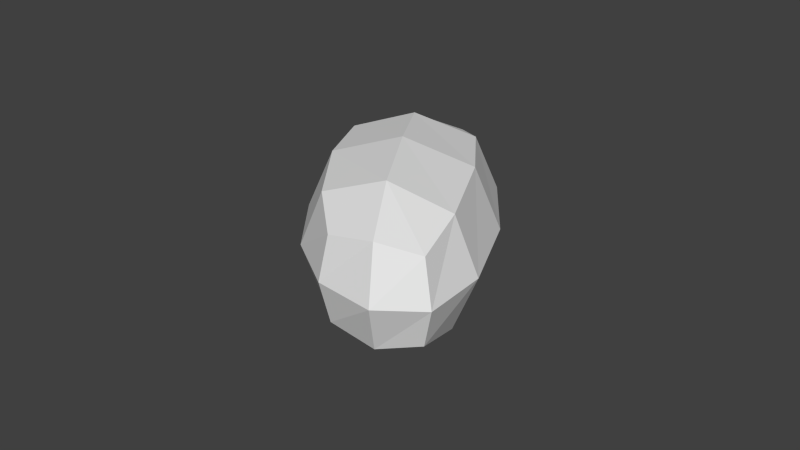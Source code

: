 # Source: spiderlegjoint.blend  (saved by Blender 2.71.0; exported with 4.5.12 LTS)
import bpy
from mathutils import Matrix  # noqa: F401  (used for matrix-valued properties, if any)

bpy.ops.wm.read_factory_settings(use_empty=True)
scene = bpy.context.scene
scene.name = 'Scene'

# ---- collections
col_collection_1 = bpy.data.collections.new('Collection 1'); scene.collection.children.link(col_collection_1)

# ---- world
world_world = bpy.data.worlds.new('World'); scene.world = world_world
world_world.color = (0.05088, 0.05088, 0.05088)
world_world.use_sun_shadow = False
world_world.sun_shadow_jitter_overblur = 0.0
world_world.cycles.sampling_method = 'MANUAL'
world_world.cycles.sample_map_resolution = 256

# ---- meshes
me_cube_001 = bpy.data.meshes.new('Cube.001')
me_cube_001.from_pydata([(-0.5868, -0.7889, -0.7235), (-0.8117, 0.9897, -0.5913), (0.6055, 0.9695, -0.5913), (0.7421, -1.112, -0.7235), (-0.5868, -0.7889, 0.7235), (-0.8117, 0.9897, 0.5913), (0.6055, 0.9695, 0.5913), (0.7421, -1.112, 0.7235), (-1.056, 0.05836, 0.8925), (-1.056, 0.05836, -0.8925), (1.103, 0.02263, 0.8925), (1.103, 0.02263, -0.8925)], [], [(8, 5, 1, 9), (5, 6, 2, 1), (10, 7, 3, 11), (7, 4, 0, 3), (9, 1, 2, 11), (10, 6, 5, 8), (4, 8, 9, 0), (6, 10, 11, 2), (0, 9, 11, 3), (7, 10, 8, 4)])
me_cube_001.use_remesh_preserve_volume = False
me_cube_001.use_remesh_preserve_attributes = False
me_cube_001.use_mirror_vertex_groups = False
me_cube_001.update()

# ---- objects
ob_cube = bpy.data.objects.new('Cube', me_cube_001)

# ---- transforms, parenting, visibility, modifiers, constraints
ob_cube.location = (6.994, 3.414, 0.0)
ob_cube.rotation_euler = (0.0, -0.0, 0.4931)
ob_cube.scale = (0.4299, 0.7575, 0.4387)
ob_cube.lineart.crease_threshold = 0.0
_m = ob_cube.modifiers.new('Subsurf', 'SUBSURF')
_m.uv_smooth = 'PRESERVE_CORNERS'
_m.quality = 1
_m.levels = 2
_m.render_levels = 1
_m.show_only_control_edges = False

# ---- collection membership
col_collection_1.objects.link(ob_cube)

# ---- scene / render settings (as saved in the file)
scene.frame_start = 1; scene.frame_end = 250; scene.frame_set(1)
scene.render.engine = 'BLENDER_EEVEE_NEXT'
scene.render.resolution_percentage = 50
scene.render.dither_intensity = 0.0
scene.cycles.use_denoising = False
scene.cycles.samples = 10
scene.cycles.sampling_pattern = 'TABULATED_SOBOL'
scene.cycles.light_sampling_threshold = 0.0
scene.cycles.use_adaptive_sampling = False
scene.cycles.use_light_tree = False
scene.cycles.blur_glossy = 0.0
scene.cycles.volume_bounces = 1
scene.cycles.pixel_filter_type = 'GAUSSIAN'
scene.cycles.sample_clamp_indirect = 0.0
scene.view_settings.view_transform = 'Standard'
bpy.context.view_layer.update()

# ---- added for rendering (the .blend has no active camera and no usable light): camera, sun
cam_auto = bpy.data.cameras.new('AutoCamera')
cam_auto.lens = 50.0
cam_auto.sensor_width = 36.0
cam_auto.clip_end = 1000.0
ob_auto_camera = bpy.data.objects.new('AutoCamera', cam_auto)
scene.collection.objects.link(ob_auto_camera)
ob_auto_camera.location = (9.37796, 0.553418, 1.88309)
ob_auto_camera.rotation_euler = (1.09748, -7.21219e-08, 0.694738)
scene.camera = ob_auto_camera
light_auto_sun = bpy.data.lights.new('AutoSun', 'SUN')
light_auto_sun.energy = 3.0
light_auto_sun.angle = 0.0523599
ob_auto_sun = bpy.data.objects.new('AutoSun', light_auto_sun)
scene.collection.objects.link(ob_auto_sun)
ob_auto_sun.rotation_euler = (0.872665, 0.174533, 0.523599)
bpy.context.view_layer.update()

